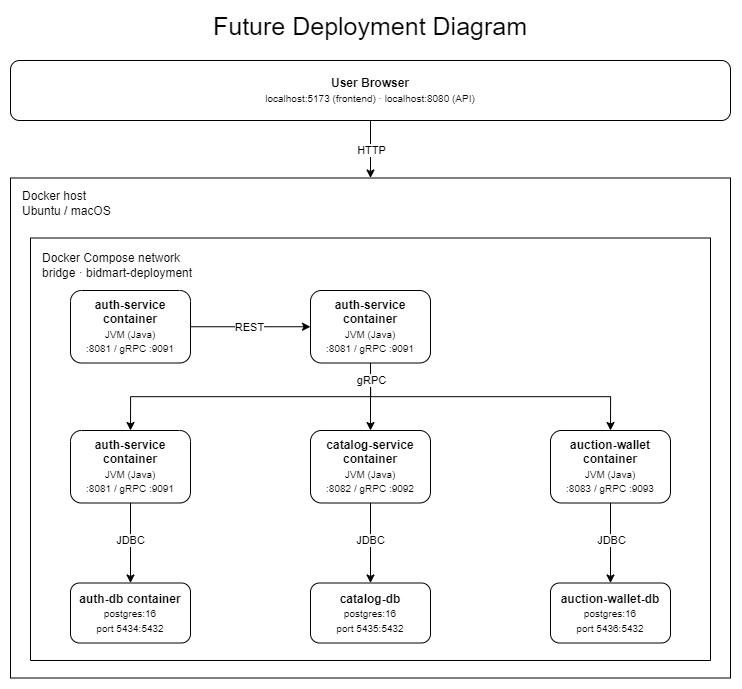

The diagram above was exported from draw.io. Its source (the exported page's mxGraphModel, read from the mxfile embedded in the PNG):
<mxGraphModel dx="1407" dy="758" grid="1" gridSize="10" guides="1" tooltips="1" connect="1" arrows="1" fold="1" page="1" pageScale="1" pageWidth="1920" pageHeight="1200" math="0" shadow="0">
  <root>
    <mxCell id="0" />
    <mxCell id="1" parent="0" />
    <mxCell id="2" parent="1" style="rounded=1;whiteSpace=wrap;html=1;" value="&lt;b&gt;User Browser&lt;br&gt;&lt;/b&gt;&lt;font style=&quot;font-size: 10px;&quot;&gt;localhost:5173 (frontend) · localhost:8080 (API)&lt;/font&gt;" vertex="1">
      <mxGeometry height="60" width="720" x="4720" y="820" as="geometry" />
    </mxCell>
    <mxCell id="3" parent="1" style="swimlane;startSize=0;" value="" vertex="1">
      <mxGeometry height="422.5" width="680" x="4740" y="997.5" as="geometry" />
    </mxCell>
    <mxCell id="4" parent="3" style="swimlane;startSize=0;" value="" vertex="1">
      <mxGeometry height="500" width="720" x="-20" y="-60" as="geometry" />
    </mxCell>
    <mxCell id="5" parent="4" style="text;html=1;whiteSpace=wrap;strokeColor=none;fillColor=none;align=left;verticalAlign=middle;rounded=0;" value="&lt;div&gt;Docker Compose network&lt;/div&gt;&lt;div&gt;bridge · bidmart-deployment&lt;/div&gt;" vertex="1">
      <mxGeometry height="30" width="160" x="30" y="72.5" as="geometry" />
    </mxCell>
    <mxCell id="6" parent="4" style="text;html=1;whiteSpace=wrap;strokeColor=none;fillColor=none;align=left;verticalAlign=middle;rounded=0;" value="&lt;div&gt;Docker host&lt;/div&gt;&lt;div&gt;Ubuntu / macOS&lt;/div&gt;" vertex="1">
      <mxGeometry height="30" width="110" x="10" y="10" as="geometry" />
    </mxCell>
    <mxCell id="7" edge="1" parent="4" source="13" style="edgeStyle=orthogonalEdgeStyle;rounded=0;orthogonalLoop=1;jettySize=auto;html=1;exitX=0.5;exitY=1;exitDx=0;exitDy=0;entryX=0.5;entryY=0;entryDx=0;entryDy=0;" target="16">
      <mxGeometry relative="1" as="geometry" />
    </mxCell>
    <mxCell id="8" connectable="0" parent="7" style="edgeLabel;html=1;align=center;verticalAlign=middle;resizable=0;points=[];" value="JDBC" vertex="1">
      <mxGeometry relative="1" x="-0.0839" y="-1" as="geometry">
        <mxPoint as="offset" />
      </mxGeometry>
    </mxCell>
    <mxCell id="9" edge="1" parent="4" source="14" style="edgeStyle=orthogonalEdgeStyle;rounded=0;orthogonalLoop=1;jettySize=auto;html=1;exitX=0.5;exitY=1;exitDx=0;exitDy=0;entryX=0.5;entryY=0;entryDx=0;entryDy=0;" target="17">
      <mxGeometry relative="1" as="geometry" />
    </mxCell>
    <mxCell id="10" connectable="0" parent="9" style="edgeLabel;html=1;align=center;verticalAlign=middle;resizable=0;points=[];" value="JDBC" vertex="1">
      <mxGeometry relative="1" x="-0.0982" y="-1" as="geometry">
        <mxPoint as="offset" />
      </mxGeometry>
    </mxCell>
    <mxCell id="11" edge="1" parent="4" source="15" style="edgeStyle=orthogonalEdgeStyle;rounded=0;orthogonalLoop=1;jettySize=auto;html=1;exitX=0.5;exitY=1;exitDx=0;exitDy=0;entryX=0.5;entryY=0;entryDx=0;entryDy=0;" target="18">
      <mxGeometry relative="1" as="geometry" />
    </mxCell>
    <mxCell id="12" connectable="0" parent="11" style="edgeLabel;html=1;align=center;verticalAlign=middle;resizable=0;points=[];" value="JDBC" vertex="1">
      <mxGeometry relative="1" x="-0.0982" as="geometry">
        <mxPoint as="offset" />
      </mxGeometry>
    </mxCell>
    <mxCell id="13" parent="4" style="rounded=1;whiteSpace=wrap;html=1;" value="&lt;b&gt;auth-service container&lt;/b&gt;&lt;div&gt;&lt;div&gt;&lt;span style=&quot;font-size: 10px;&quot;&gt;JVM (Java)&lt;/span&gt;&lt;/div&gt;&lt;div&gt;&lt;span style=&quot;font-size: 10px;&quot;&gt;:8081 / gRPC :9091&lt;/span&gt;&lt;/div&gt;&lt;/div&gt;" vertex="1">
      <mxGeometry height="72.5" width="120" x="60" y="252.5" as="geometry" />
    </mxCell>
    <mxCell id="14" parent="4" style="rounded=1;whiteSpace=wrap;html=1;" value="&lt;div&gt;&lt;b&gt;catalog-service container&lt;/b&gt;&lt;/div&gt;&lt;div&gt;&lt;div&gt;&lt;span style=&quot;font-size: 10px;&quot;&gt;JVM (Java)&lt;/span&gt;&lt;/div&gt;&lt;div&gt;&lt;span style=&quot;font-size: 10px;&quot;&gt;:8082 / gRPC :9092&lt;/span&gt;&lt;/div&gt;&lt;/div&gt;" vertex="1">
      <mxGeometry height="72.5" width="120" x="300" y="252.5" as="geometry" />
    </mxCell>
    <mxCell id="15" parent="4" style="rounded=1;whiteSpace=wrap;html=1;" value="&lt;div&gt;&lt;div style=&quot;&quot;&gt;&lt;b&gt;auction-wallet&lt;/b&gt;&lt;/div&gt;&lt;span style=&quot;background-color: transparent;&quot;&gt;&lt;b&gt;container&lt;/b&gt;&lt;/span&gt;&lt;/div&gt;&lt;div&gt;&lt;div&gt;&lt;span style=&quot;font-size: 10px;&quot;&gt;JVM (Java)&lt;/span&gt;&lt;/div&gt;&lt;div&gt;&lt;span style=&quot;font-size: 10px;&quot;&gt;:8083 / gRPC :9093&lt;/span&gt;&lt;/div&gt;&lt;/div&gt;" vertex="1">
      <mxGeometry height="72.5" width="120" x="540" y="252.5" as="geometry" />
    </mxCell>
    <mxCell id="16" parent="4" style="rounded=1;whiteSpace=wrap;html=1;" value="&lt;b&gt;auth-db container&lt;/b&gt;&lt;div&gt;&lt;div&gt;&lt;font style=&quot;font-size: 10px;&quot;&gt;postgres:16&lt;/font&gt;&lt;/div&gt;&lt;div&gt;&lt;font style=&quot;font-size: 10px;&quot;&gt;port 5434:5432&lt;/font&gt;&lt;/div&gt;&lt;/div&gt;" vertex="1">
      <mxGeometry height="60" width="120" x="60" y="405" as="geometry" />
    </mxCell>
    <mxCell id="17" parent="4" style="rounded=1;whiteSpace=wrap;html=1;" value="&lt;div&gt;&lt;div&gt;&lt;b&gt;catalog-db&lt;/b&gt;&lt;/div&gt;&lt;div&gt;&lt;font style=&quot;font-size: 10px;&quot;&gt;postgres:16&lt;/font&gt;&lt;/div&gt;&lt;div&gt;&lt;font style=&quot;font-size: 10px;&quot;&gt;port 5435:5432&lt;/font&gt;&lt;/div&gt;&lt;/div&gt;" vertex="1">
      <mxGeometry height="60" width="120" x="300" y="405" as="geometry" />
    </mxCell>
    <mxCell id="18" parent="4" style="rounded=1;whiteSpace=wrap;html=1;" value="&lt;div&gt;&lt;div&gt;&lt;b&gt;auction-wallet-db&lt;/b&gt;&lt;/div&gt;&lt;div&gt;&lt;font style=&quot;font-size: 10px;&quot;&gt;postgres:16&lt;/font&gt;&lt;/div&gt;&lt;div&gt;&lt;font style=&quot;font-size: 10px;&quot;&gt;port 5436:5432&lt;/font&gt;&lt;/div&gt;&lt;/div&gt;" vertex="1">
      <mxGeometry height="60" width="120" x="540" y="405" as="geometry" />
    </mxCell>
    <mxCell id="19" edge="1" parent="4" source="21" style="edgeStyle=orthogonalEdgeStyle;rounded=0;orthogonalLoop=1;jettySize=auto;html=1;exitX=1;exitY=0.5;exitDx=0;exitDy=0;entryX=0;entryY=0.5;entryDx=0;entryDy=0;" target="26">
      <mxGeometry relative="1" as="geometry" />
    </mxCell>
    <mxCell id="20" connectable="0" parent="19" style="edgeLabel;html=1;align=center;verticalAlign=middle;resizable=0;points=[];" value="REST" vertex="1">
      <mxGeometry relative="1" x="-0.0238" as="geometry">
        <mxPoint as="offset" />
      </mxGeometry>
    </mxCell>
    <mxCell id="21" parent="4" style="rounded=1;whiteSpace=wrap;html=1;" value="&lt;b&gt;auth-service container&lt;/b&gt;&lt;div&gt;&lt;div&gt;&lt;span style=&quot;font-size: 10px;&quot;&gt;JVM (Java)&lt;/span&gt;&lt;/div&gt;&lt;div&gt;&lt;span style=&quot;font-size: 10px;&quot;&gt;:8081 / gRPC :9091&lt;/span&gt;&lt;/div&gt;&lt;/div&gt;" vertex="1">
      <mxGeometry height="72.5" width="120" x="60" y="112.5" as="geometry" />
    </mxCell>
    <mxCell id="22" edge="1" parent="4" source="26" style="edgeStyle=orthogonalEdgeStyle;rounded=0;orthogonalLoop=1;jettySize=auto;html=1;exitX=0.5;exitY=1;exitDx=0;exitDy=0;entryX=0.5;entryY=0;entryDx=0;entryDy=0;" target="13">
      <mxGeometry relative="1" as="geometry" />
    </mxCell>
    <mxCell id="23" edge="1" parent="4" source="26" style="edgeStyle=orthogonalEdgeStyle;rounded=0;orthogonalLoop=1;jettySize=auto;html=1;exitX=0.5;exitY=1;exitDx=0;exitDy=0;" target="14">
      <mxGeometry relative="1" as="geometry" />
    </mxCell>
    <mxCell id="24" edge="1" parent="4" source="26" style="edgeStyle=orthogonalEdgeStyle;rounded=0;orthogonalLoop=1;jettySize=auto;html=1;exitX=0.5;exitY=1;exitDx=0;exitDy=0;entryX=0.5;entryY=0;entryDx=0;entryDy=0;" target="15">
      <mxGeometry relative="1" as="geometry" />
    </mxCell>
    <mxCell id="25" connectable="0" parent="24" style="edgeLabel;html=1;align=center;verticalAlign=middle;resizable=0;points=[];" value="gRPC" vertex="1">
      <mxGeometry relative="1" x="-0.8967" as="geometry">
        <mxPoint as="offset" />
      </mxGeometry>
    </mxCell>
    <mxCell id="26" parent="4" style="rounded=1;whiteSpace=wrap;html=1;" value="&lt;b&gt;auth-service container&lt;/b&gt;&lt;div&gt;&lt;div&gt;&lt;span style=&quot;font-size: 10px;&quot;&gt;JVM (Java)&lt;/span&gt;&lt;/div&gt;&lt;div&gt;&lt;span style=&quot;font-size: 10px;&quot;&gt;:8081 / gRPC :9091&lt;/span&gt;&lt;/div&gt;&lt;/div&gt;" vertex="1">
      <mxGeometry height="72.5" width="120" x="300" y="112.5" as="geometry" />
    </mxCell>
    <mxCell id="27" edge="1" parent="1" style="endArrow=classic;html=1;rounded=0;entryX=0.5;entryY=0;entryDx=0;entryDy=0;" target="4" value="">
      <mxGeometry height="50" relative="1" width="50" as="geometry">
        <mxPoint x="5080" y="880" as="sourcePoint" />
        <mxPoint x="5070" y="1307.5" as="targetPoint" />
      </mxGeometry>
    </mxCell>
    <mxCell id="28" connectable="0" parent="27" style="edgeLabel;html=1;align=center;verticalAlign=middle;resizable=0;points=[];" value="HTTP" vertex="1">
      <mxGeometry relative="1" x="-0.0061" as="geometry">
        <mxPoint as="offset" />
      </mxGeometry>
    </mxCell>
    <mxCell id="29" parent="1" style="text;html=1;whiteSpace=wrap;strokeColor=none;fillColor=none;align=center;verticalAlign=middle;rounded=0;fontSize=25;" value="Future Deployment Diagram" vertex="1">
      <mxGeometry height="30" width="350" x="4905" y="770" as="geometry" />
    </mxCell>
  </root>
</mxGraphModel>